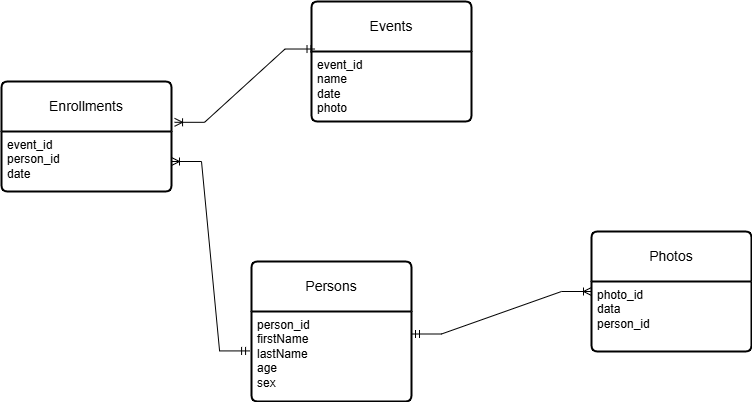

The diagram above was exported from draw.io. Its source (the exported page's mxGraphModel, read from the mxfile embedded in the PNG):
<mxGraphModel dx="1050" dy="652" grid="1" gridSize="10" guides="1" tooltips="1" connect="1" arrows="1" fold="1" page="1" pageScale="1" pageWidth="850" pageHeight="1100" math="0" shadow="0">
  <root>
    <mxCell id="0" />
    <mxCell id="1" parent="0" />
    <mxCell id="iC0Cd-GrkwypR6ohU2Lk-1" value="Events" style="swimlane;childLayout=stackLayout;horizontal=1;startSize=50;horizontalStack=0;rounded=1;fontSize=14;fontStyle=0;strokeWidth=2;resizeParent=0;resizeLast=1;shadow=0;dashed=0;align=center;arcSize=4;whiteSpace=wrap;html=1;" vertex="1" parent="1">
      <mxGeometry x="360" y="100" width="160" height="120" as="geometry" />
    </mxCell>
    <mxCell id="iC0Cd-GrkwypR6ohU2Lk-2" value="event_id&lt;br&gt;name&lt;div&gt;date&lt;/div&gt;&lt;div&gt;photo&lt;/div&gt;" style="align=left;strokeColor=none;fillColor=none;spacingLeft=4;fontSize=12;verticalAlign=top;resizable=0;rotatable=0;part=1;html=1;" vertex="1" parent="iC0Cd-GrkwypR6ohU2Lk-1">
      <mxGeometry y="50" width="160" height="70" as="geometry" />
    </mxCell>
    <mxCell id="iC0Cd-GrkwypR6ohU2Lk-3" value="Persons" style="swimlane;childLayout=stackLayout;horizontal=1;startSize=50;horizontalStack=0;rounded=1;fontSize=14;fontStyle=0;strokeWidth=2;resizeParent=0;resizeLast=1;shadow=0;dashed=0;align=center;arcSize=4;whiteSpace=wrap;html=1;" vertex="1" parent="1">
      <mxGeometry x="300" y="360" width="160" height="140" as="geometry" />
    </mxCell>
    <mxCell id="iC0Cd-GrkwypR6ohU2Lk-4" value="person_id&lt;br&gt;firstName&lt;div&gt;lastName&lt;br&gt;age&lt;/div&gt;&lt;div&gt;sex&lt;/div&gt;" style="align=left;strokeColor=none;fillColor=none;spacingLeft=4;fontSize=12;verticalAlign=top;resizable=0;rotatable=0;part=1;html=1;" vertex="1" parent="iC0Cd-GrkwypR6ohU2Lk-3">
      <mxGeometry y="50" width="160" height="90" as="geometry" />
    </mxCell>
    <mxCell id="iC0Cd-GrkwypR6ohU2Lk-10" value="Enrollments" style="swimlane;childLayout=stackLayout;horizontal=1;startSize=50;horizontalStack=0;rounded=1;fontSize=14;fontStyle=0;strokeWidth=2;resizeParent=0;resizeLast=1;shadow=0;dashed=0;align=center;arcSize=4;whiteSpace=wrap;html=1;" vertex="1" parent="1">
      <mxGeometry x="50" y="180" width="170" height="110" as="geometry" />
    </mxCell>
    <mxCell id="iC0Cd-GrkwypR6ohU2Lk-11" value="event_id&lt;div&gt;person_id&lt;/div&gt;&lt;div&gt;date&lt;/div&gt;" style="align=left;strokeColor=none;fillColor=none;spacingLeft=4;fontSize=12;verticalAlign=top;resizable=0;rotatable=0;part=1;html=1;" vertex="1" parent="iC0Cd-GrkwypR6ohU2Lk-10">
      <mxGeometry y="50" width="170" height="60" as="geometry" />
    </mxCell>
    <mxCell id="iC0Cd-GrkwypR6ohU2Lk-13" value="" style="edgeStyle=entityRelationEdgeStyle;fontSize=12;html=1;endArrow=ERoneToMany;startArrow=ERmandOne;rounded=0;exitX=0.022;exitY=0.396;exitDx=0;exitDy=0;exitPerimeter=0;entryX=1.018;entryY=0.371;entryDx=0;entryDy=0;entryPerimeter=0;" edge="1" parent="1" source="iC0Cd-GrkwypR6ohU2Lk-1" target="iC0Cd-GrkwypR6ohU2Lk-10">
      <mxGeometry width="100" height="100" relative="1" as="geometry">
        <mxPoint x="370" y="440" as="sourcePoint" />
        <mxPoint x="470" y="340" as="targetPoint" />
        <Array as="points">
          <mxPoint x="140" y="260" />
        </Array>
      </mxGeometry>
    </mxCell>
    <mxCell id="iC0Cd-GrkwypR6ohU2Lk-15" value="" style="edgeStyle=entityRelationEdgeStyle;fontSize=12;html=1;endArrow=ERoneToMany;startArrow=ERmandOne;rounded=0;exitX=-0.012;exitY=0.438;exitDx=0;exitDy=0;exitPerimeter=0;entryX=1;entryY=0.5;entryDx=0;entryDy=0;" edge="1" parent="1" source="iC0Cd-GrkwypR6ohU2Lk-4" target="iC0Cd-GrkwypR6ohU2Lk-11">
      <mxGeometry width="100" height="100" relative="1" as="geometry">
        <mxPoint x="370" y="440" as="sourcePoint" />
        <mxPoint x="470" y="340" as="targetPoint" />
      </mxGeometry>
    </mxCell>
    <mxCell id="iC0Cd-GrkwypR6ohU2Lk-16" value="Photos" style="swimlane;childLayout=stackLayout;horizontal=1;startSize=50;horizontalStack=0;rounded=1;fontSize=14;fontStyle=0;strokeWidth=2;resizeParent=0;resizeLast=1;shadow=0;dashed=0;align=center;arcSize=4;whiteSpace=wrap;html=1;" vertex="1" parent="1">
      <mxGeometry x="640" y="330" width="160" height="120" as="geometry" />
    </mxCell>
    <mxCell id="iC0Cd-GrkwypR6ohU2Lk-17" value="photo_id&lt;div&gt;data&lt;/div&gt;&lt;div&gt;person_id&lt;/div&gt;" style="align=left;strokeColor=none;fillColor=none;spacingLeft=4;fontSize=12;verticalAlign=top;resizable=0;rotatable=0;part=1;html=1;" vertex="1" parent="iC0Cd-GrkwypR6ohU2Lk-16">
      <mxGeometry y="50" width="160" height="70" as="geometry" />
    </mxCell>
    <mxCell id="iC0Cd-GrkwypR6ohU2Lk-18" value="" style="edgeStyle=entityRelationEdgeStyle;fontSize=12;html=1;endArrow=ERoneToMany;startArrow=ERmandOne;rounded=0;exitX=1;exitY=0.25;exitDx=0;exitDy=0;entryX=0;entryY=0.5;entryDx=0;entryDy=0;" edge="1" parent="1" source="iC0Cd-GrkwypR6ohU2Lk-4" target="iC0Cd-GrkwypR6ohU2Lk-16">
      <mxGeometry width="100" height="100" relative="1" as="geometry">
        <mxPoint x="500" y="410" as="sourcePoint" />
        <mxPoint x="600" y="310" as="targetPoint" />
      </mxGeometry>
    </mxCell>
  </root>
</mxGraphModel>